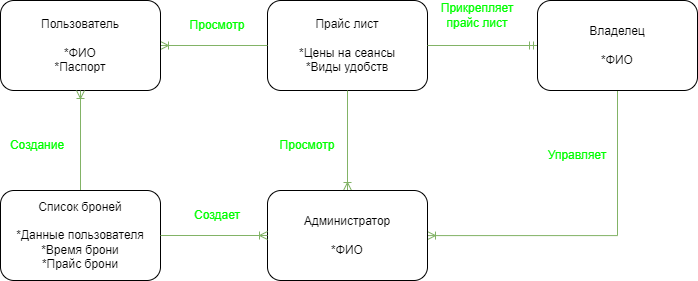

The diagram above was exported from draw.io. Its source (the exported page's mxGraphModel, read from the mxfile embedded in the PNG):
<mxGraphModel dx="1884" dy="1064" grid="1" gridSize="10" guides="1" tooltips="1" connect="1" arrows="1" fold="1" page="1" pageScale="1" pageWidth="850" pageHeight="1100" math="0" shadow="0" extFonts="Permanent Marker^https://fonts.googleapis.com/css?family=Permanent+Marker">
  <root>
    <mxCell id="0" />
    <mxCell id="1" parent="0" />
    <mxCell id="xDsRAQeKAZi2d2HTPsrc-1" value="Прайс лист&lt;br&gt;&lt;div&gt;&lt;br&gt;&lt;/div&gt;&lt;div&gt;&lt;font style=&quot;vertical-align: inherit;&quot;&gt;&lt;font style=&quot;vertical-align: inherit;&quot;&gt;&lt;font style=&quot;vertical-align: inherit;&quot;&gt;&lt;font style=&quot;vertical-align: inherit;&quot;&gt;*Цены на сеансы&lt;/font&gt;&lt;/font&gt;&lt;/font&gt;&lt;/font&gt;&lt;/div&gt;&lt;div&gt;&lt;span style=&quot;background-color: initial;&quot;&gt;*Виды удобств&lt;/span&gt;&lt;/div&gt;" style="rounded=1;whiteSpace=wrap;html=1;" vertex="1" parent="1">
      <mxGeometry x="370" y="150" width="160" height="90" as="geometry" />
    </mxCell>
    <mxCell id="xDsRAQeKAZi2d2HTPsrc-2" value="" style="edgeStyle=orthogonalEdgeStyle;rounded=0;orthogonalLoop=1;jettySize=auto;html=1;endArrow=none;endFill=0;startArrow=ERoneToMany;startFill=0;fillColor=#d5e8d4;strokeColor=#82b366;" edge="1" parent="1" source="xDsRAQeKAZi2d2HTPsrc-3" target="xDsRAQeKAZi2d2HTPsrc-1">
      <mxGeometry relative="1" as="geometry" />
    </mxCell>
    <mxCell id="xDsRAQeKAZi2d2HTPsrc-3" value="&lt;font style=&quot;vertical-align: inherit;&quot;&gt;&lt;font style=&quot;vertical-align: inherit;&quot;&gt;&lt;font style=&quot;vertical-align: inherit;&quot;&gt;&lt;font style=&quot;vertical-align: inherit;&quot;&gt;&lt;font style=&quot;vertical-align: inherit;&quot;&gt;&lt;font style=&quot;vertical-align: inherit;&quot;&gt;&lt;font style=&quot;vertical-align: inherit;&quot;&gt;&lt;font style=&quot;vertical-align: inherit;&quot;&gt;&lt;font style=&quot;vertical-align: inherit;&quot;&gt;&lt;font style=&quot;vertical-align: inherit;&quot;&gt;Пользователь&lt;/font&gt;&lt;/font&gt;&lt;/font&gt;&lt;/font&gt;&lt;/font&gt;&lt;/font&gt;&lt;/font&gt;&lt;/font&gt;&lt;/font&gt;&lt;/font&gt;&lt;div&gt;&lt;br&gt;&lt;/div&gt;&lt;div&gt;&lt;font style=&quot;vertical-align: inherit;&quot;&gt;&lt;font style=&quot;vertical-align: inherit;&quot;&gt;&lt;font style=&quot;vertical-align: inherit;&quot;&gt;&lt;font style=&quot;vertical-align: inherit;&quot;&gt;&lt;font style=&quot;vertical-align: inherit;&quot;&gt;&lt;font style=&quot;vertical-align: inherit;&quot;&gt;&lt;font style=&quot;vertical-align: inherit;&quot;&gt;&lt;font style=&quot;vertical-align: inherit;&quot;&gt;&lt;font style=&quot;vertical-align: inherit;&quot;&gt;&lt;font style=&quot;vertical-align: inherit;&quot;&gt;&lt;font style=&quot;vertical-align: inherit;&quot;&gt;&lt;font style=&quot;vertical-align: inherit;&quot;&gt;&lt;font style=&quot;vertical-align: inherit;&quot;&gt;&lt;font style=&quot;vertical-align: inherit;&quot;&gt;*ФИО&lt;/font&gt;&lt;/font&gt;&lt;/font&gt;&lt;/font&gt;&lt;/font&gt;&lt;/font&gt;&lt;/font&gt;&lt;/font&gt;&lt;/font&gt;&lt;/font&gt;&lt;/font&gt;&lt;/font&gt;&lt;/font&gt;&lt;/font&gt;&lt;/div&gt;&lt;div&gt;&lt;font style=&quot;vertical-align: inherit;&quot;&gt;&lt;font style=&quot;vertical-align: inherit;&quot;&gt;&lt;font style=&quot;vertical-align: inherit;&quot;&gt;&lt;font style=&quot;vertical-align: inherit;&quot;&gt;&lt;font style=&quot;vertical-align: inherit;&quot;&gt;&lt;font style=&quot;vertical-align: inherit;&quot;&gt;&lt;font style=&quot;vertical-align: inherit;&quot;&gt;&lt;font style=&quot;vertical-align: inherit;&quot;&gt;&lt;font style=&quot;vertical-align: inherit;&quot;&gt;&lt;font style=&quot;vertical-align: inherit;&quot;&gt;&lt;font style=&quot;vertical-align: inherit;&quot;&gt;&lt;font style=&quot;vertical-align: inherit;&quot;&gt;&lt;font style=&quot;vertical-align: inherit;&quot;&gt;&lt;font style=&quot;vertical-align: inherit;&quot;&gt;&lt;font style=&quot;vertical-align: inherit;&quot;&gt;&lt;font style=&quot;vertical-align: inherit;&quot;&gt;*Паспорт&lt;/font&gt;&lt;/font&gt;&lt;/font&gt;&lt;/font&gt;&lt;/font&gt;&lt;/font&gt;&lt;/font&gt;&lt;/font&gt;&lt;/font&gt;&lt;/font&gt;&lt;/font&gt;&lt;/font&gt;&lt;/font&gt;&lt;/font&gt;&lt;/font&gt;&lt;/font&gt;&lt;/div&gt;" style="rounded=1;whiteSpace=wrap;html=1;" vertex="1" parent="1">
      <mxGeometry x="103" y="150" width="160" height="90" as="geometry" />
    </mxCell>
    <mxCell id="xDsRAQeKAZi2d2HTPsrc-4" value="" style="edgeStyle=orthogonalEdgeStyle;rounded=0;orthogonalLoop=1;jettySize=auto;html=1;startArrow=none;startFill=0;endArrow=ERoneToMany;endFill=0;fillColor=#d5e8d4;strokeColor=#82b366;" edge="1" parent="1" source="xDsRAQeKAZi2d2HTPsrc-5" target="xDsRAQeKAZi2d2HTPsrc-3">
      <mxGeometry relative="1" as="geometry" />
    </mxCell>
    <mxCell id="xDsRAQeKAZi2d2HTPsrc-5" value="Список броней&lt;br&gt;&lt;div&gt;&lt;br&gt;&lt;/div&gt;&lt;div&gt;&lt;font style=&quot;vertical-align: inherit;&quot;&gt;&lt;font style=&quot;vertical-align: inherit;&quot;&gt;&lt;font style=&quot;vertical-align: inherit;&quot;&gt;&lt;font style=&quot;vertical-align: inherit;&quot;&gt;&lt;font style=&quot;vertical-align: inherit;&quot;&gt;&lt;font style=&quot;vertical-align: inherit;&quot;&gt;&lt;font style=&quot;vertical-align: inherit;&quot;&gt;&lt;font style=&quot;vertical-align: inherit;&quot;&gt;&lt;font style=&quot;vertical-align: inherit;&quot;&gt;&lt;font style=&quot;vertical-align: inherit;&quot;&gt;*Данные пользователя&lt;/font&gt;&lt;/font&gt;&lt;/font&gt;&lt;/font&gt;&lt;/font&gt;&lt;/font&gt;&lt;/font&gt;&lt;/font&gt;&lt;/font&gt;&lt;/font&gt;&lt;/div&gt;&lt;div&gt;&lt;font style=&quot;vertical-align: inherit;&quot;&gt;&lt;font style=&quot;vertical-align: inherit;&quot;&gt;&lt;font style=&quot;vertical-align: inherit;&quot;&gt;&lt;font style=&quot;vertical-align: inherit;&quot;&gt;&lt;font style=&quot;vertical-align: inherit;&quot;&gt;&lt;font style=&quot;vertical-align: inherit;&quot;&gt;&lt;font style=&quot;vertical-align: inherit;&quot;&gt;&lt;font style=&quot;vertical-align: inherit;&quot;&gt;&lt;font style=&quot;vertical-align: inherit;&quot;&gt;&lt;font style=&quot;vertical-align: inherit;&quot;&gt;&lt;font style=&quot;vertical-align: inherit;&quot;&gt;&lt;font style=&quot;vertical-align: inherit;&quot;&gt;*Время брони&lt;/font&gt;&lt;/font&gt;&lt;/font&gt;&lt;/font&gt;&lt;/font&gt;&lt;/font&gt;&lt;/font&gt;&lt;/font&gt;&lt;/font&gt;&lt;/font&gt;&lt;/font&gt;&lt;/font&gt;&lt;/div&gt;&lt;div&gt;&lt;font style=&quot;vertical-align: inherit;&quot;&gt;&lt;font style=&quot;vertical-align: inherit;&quot;&gt;&lt;font style=&quot;vertical-align: inherit;&quot;&gt;&lt;font style=&quot;vertical-align: inherit;&quot;&gt;&lt;font style=&quot;vertical-align: inherit;&quot;&gt;&lt;font style=&quot;vertical-align: inherit;&quot;&gt;&lt;font style=&quot;vertical-align: inherit;&quot;&gt;&lt;font style=&quot;vertical-align: inherit;&quot;&gt;&lt;font style=&quot;vertical-align: inherit;&quot;&gt;&lt;font style=&quot;vertical-align: inherit;&quot;&gt;&lt;font style=&quot;vertical-align: inherit;&quot;&gt;&lt;font style=&quot;vertical-align: inherit;&quot;&gt;*Прайс брони&lt;/font&gt;&lt;/font&gt;&lt;/font&gt;&lt;/font&gt;&lt;/font&gt;&lt;/font&gt;&lt;/font&gt;&lt;/font&gt;&lt;/font&gt;&lt;/font&gt;&lt;/font&gt;&lt;/font&gt;&lt;/div&gt;" style="rounded=1;whiteSpace=wrap;html=1;" vertex="1" parent="1">
      <mxGeometry x="103" y="340" width="160" height="90" as="geometry" />
    </mxCell>
    <mxCell id="xDsRAQeKAZi2d2HTPsrc-6" value="" style="edgeStyle=orthogonalEdgeStyle;rounded=0;orthogonalLoop=1;jettySize=auto;html=1;endArrow=none;endFill=0;startArrow=ERoneToMany;startFill=0;fillColor=#d5e8d4;strokeColor=#82b366;" edge="1" parent="1" source="xDsRAQeKAZi2d2HTPsrc-8" target="xDsRAQeKAZi2d2HTPsrc-1">
      <mxGeometry relative="1" as="geometry" />
    </mxCell>
    <mxCell id="xDsRAQeKAZi2d2HTPsrc-7" value="" style="edgeStyle=orthogonalEdgeStyle;rounded=0;orthogonalLoop=1;jettySize=auto;html=1;endArrow=none;endFill=0;startArrow=ERoneToMany;startFill=0;fillColor=#d5e8d4;strokeColor=#82b366;" edge="1" parent="1" source="xDsRAQeKAZi2d2HTPsrc-8" target="xDsRAQeKAZi2d2HTPsrc-10">
      <mxGeometry relative="1" as="geometry">
        <mxPoint x="634" y="385" as="targetPoint" />
      </mxGeometry>
    </mxCell>
    <mxCell id="xDsRAQeKAZi2d2HTPsrc-8" value="Администратор&lt;br&gt;&lt;div&gt;&lt;br&gt;&lt;/div&gt;&lt;div&gt;&lt;font style=&quot;vertical-align: inherit;&quot;&gt;&lt;font style=&quot;vertical-align: inherit;&quot;&gt;&lt;font style=&quot;vertical-align: inherit;&quot;&gt;&lt;font style=&quot;vertical-align: inherit;&quot;&gt;&lt;font style=&quot;vertical-align: inherit;&quot;&gt;&lt;font style=&quot;vertical-align: inherit;&quot;&gt;&lt;font style=&quot;vertical-align: inherit;&quot;&gt;&lt;font style=&quot;vertical-align: inherit;&quot;&gt;&lt;font style=&quot;vertical-align: inherit;&quot;&gt;&lt;font style=&quot;vertical-align: inherit;&quot;&gt;*ФИО&lt;/font&gt;&lt;/font&gt;&lt;/font&gt;&lt;/font&gt;&lt;/font&gt;&lt;/font&gt;&lt;/font&gt;&lt;/font&gt;&lt;/font&gt;&lt;/font&gt;&lt;/div&gt;" style="rounded=1;whiteSpace=wrap;html=1;" vertex="1" parent="1">
      <mxGeometry x="370" y="340" width="160" height="90" as="geometry" />
    </mxCell>
    <mxCell id="xDsRAQeKAZi2d2HTPsrc-9" value="" style="edgeStyle=orthogonalEdgeStyle;rounded=0;orthogonalLoop=1;jettySize=auto;html=1;endArrow=none;endFill=0;startArrow=ERmandOne;startFill=0;fillColor=#d5e8d4;strokeColor=#82b366;" edge="1" parent="1" source="xDsRAQeKAZi2d2HTPsrc-10" target="xDsRAQeKAZi2d2HTPsrc-1">
      <mxGeometry relative="1" as="geometry" />
    </mxCell>
    <mxCell id="xDsRAQeKAZi2d2HTPsrc-10" value="Владелец&lt;br&gt;&lt;div&gt;&lt;br&gt;&lt;/div&gt;&lt;div&gt;&lt;font style=&quot;vertical-align: inherit;&quot;&gt;&lt;font style=&quot;vertical-align: inherit;&quot;&gt;&lt;font style=&quot;vertical-align: inherit;&quot;&gt;&lt;font style=&quot;vertical-align: inherit;&quot;&gt;&lt;font style=&quot;vertical-align: inherit;&quot;&gt;&lt;font style=&quot;vertical-align: inherit;&quot;&gt;&lt;font style=&quot;vertical-align: inherit;&quot;&gt;&lt;font style=&quot;vertical-align: inherit;&quot;&gt;&lt;font style=&quot;vertical-align: inherit;&quot;&gt;&lt;font style=&quot;vertical-align: inherit;&quot;&gt;&lt;font style=&quot;vertical-align: inherit;&quot;&gt;&lt;font style=&quot;vertical-align: inherit;&quot;&gt;&lt;font style=&quot;vertical-align: inherit;&quot;&gt;&lt;font style=&quot;vertical-align: inherit;&quot;&gt;*ФИО&lt;/font&gt;&lt;/font&gt;&lt;/font&gt;&lt;/font&gt;&lt;/font&gt;&lt;/font&gt;&lt;/font&gt;&lt;/font&gt;&lt;/font&gt;&lt;/font&gt;&lt;/font&gt;&lt;/font&gt;&lt;/font&gt;&lt;/font&gt;&lt;/div&gt;" style="rounded=1;whiteSpace=wrap;html=1;" vertex="1" parent="1">
      <mxGeometry x="640" y="150" width="160" height="90" as="geometry" />
    </mxCell>
    <mxCell id="xDsRAQeKAZi2d2HTPsrc-11" value="&lt;font color=&quot;#00ff00&quot;&gt;Управляет&lt;br&gt;&lt;/font&gt;" style="text;html=1;align=center;verticalAlign=middle;whiteSpace=wrap;rounded=0;" vertex="1" parent="1">
      <mxGeometry x="650" y="290" width="60" height="30" as="geometry" />
    </mxCell>
    <mxCell id="xDsRAQeKAZi2d2HTPsrc-12" value="&lt;font color=&quot;#00ff00&quot;&gt;Создание&lt;/font&gt;" style="text;html=1;align=center;verticalAlign=middle;whiteSpace=wrap;rounded=0;" vertex="1" parent="1">
      <mxGeometry x="110" y="280" width="60" height="30" as="geometry" />
    </mxCell>
    <mxCell id="xDsRAQeKAZi2d2HTPsrc-13" value="&lt;font color=&quot;#00ff00&quot;&gt;Просмотр&lt;/font&gt;" style="text;html=1;align=center;verticalAlign=middle;whiteSpace=wrap;rounded=0;" vertex="1" parent="1">
      <mxGeometry x="290" y="160" width="60" height="30" as="geometry" />
    </mxCell>
    <mxCell id="xDsRAQeKAZi2d2HTPsrc-14" value="&lt;font color=&quot;#00ff00&quot;&gt;Прикрепляет прайс лист&lt;/font&gt;" style="text;html=1;align=center;verticalAlign=middle;whiteSpace=wrap;rounded=0;" vertex="1" parent="1">
      <mxGeometry x="550" y="150" width="60" height="30" as="geometry" />
    </mxCell>
    <mxCell id="xDsRAQeKAZi2d2HTPsrc-15" value="&lt;font color=&quot;#00ff00&quot;&gt;Просмотр&lt;/font&gt;" style="text;html=1;align=center;verticalAlign=middle;whiteSpace=wrap;rounded=0;" vertex="1" parent="1">
      <mxGeometry x="380" y="280" width="60" height="30" as="geometry" />
    </mxCell>
    <mxCell id="xDsRAQeKAZi2d2HTPsrc-16" value="" style="edgeStyle=orthogonalEdgeStyle;rounded=0;orthogonalLoop=1;jettySize=auto;html=1;endArrow=ERoneToMany;endFill=0;startArrow=none;startFill=0;fillColor=#d5e8d4;strokeColor=#82b366;entryX=0;entryY=0.5;entryDx=0;entryDy=0;exitX=1;exitY=0.5;exitDx=0;exitDy=0;" edge="1" parent="1" source="xDsRAQeKAZi2d2HTPsrc-5" target="xDsRAQeKAZi2d2HTPsrc-8">
      <mxGeometry relative="1" as="geometry">
        <mxPoint x="460" y="350" as="sourcePoint" />
        <mxPoint x="460" y="250" as="targetPoint" />
      </mxGeometry>
    </mxCell>
    <mxCell id="xDsRAQeKAZi2d2HTPsrc-17" value="&lt;font color=&quot;#00ff00&quot;&gt;Создает&lt;br&gt;&lt;/font&gt;" style="text;html=1;align=center;verticalAlign=middle;whiteSpace=wrap;rounded=0;" vertex="1" parent="1">
      <mxGeometry x="290" y="350" width="60" height="30" as="geometry" />
    </mxCell>
  </root>
</mxGraphModel>